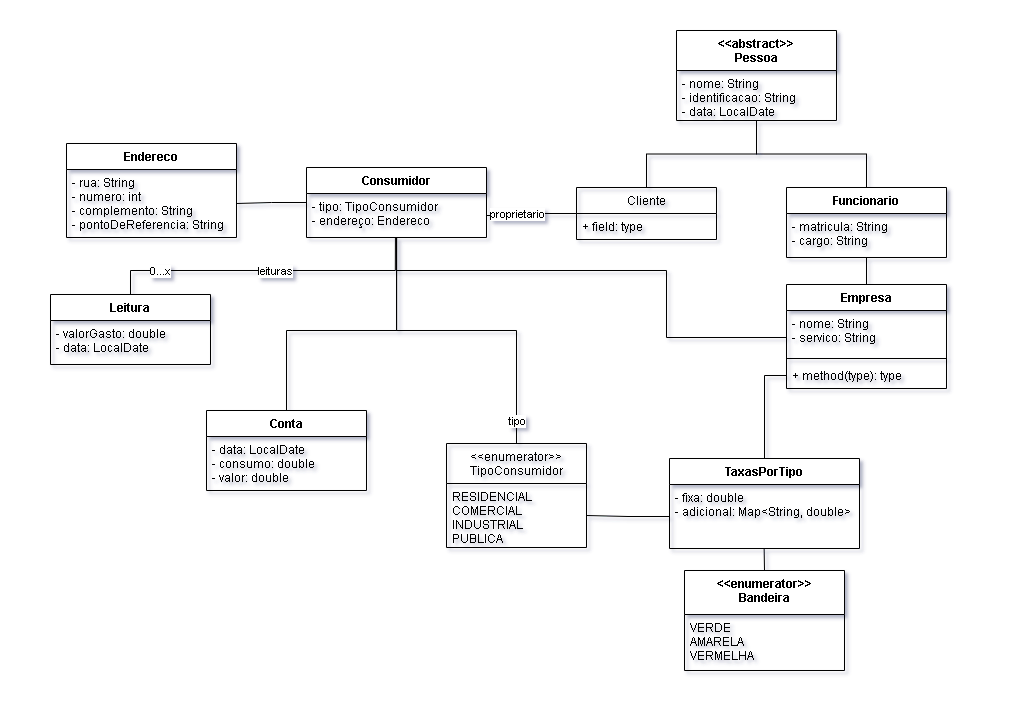

The diagram above was exported from draw.io. Its source (the exported page's mxGraphModel, read from the mxfile embedded in the PNG):
<mxGraphModel dx="1678" dy="453" grid="1" gridSize="10" guides="1" tooltips="1" connect="1" arrows="1" fold="1" page="1" pageScale="1" pageWidth="100" pageHeight="100" math="0" shadow="0">
  <root>
    <mxCell id="0" />
    <mxCell id="1" parent="0" />
    <mxCell id="3nf73OtYu2r16FvgSx3d-29" style="edgeStyle=orthogonalEdgeStyle;rounded=0;orthogonalLoop=1;jettySize=auto;html=1;exitX=0;exitY=0.5;exitDx=0;exitDy=0;entryX=1;entryY=0.5;entryDx=0;entryDy=0;endArrow=none;endFill=0;" parent="1" source="3nf73OtYu2r16FvgSx3d-5" target="3nf73OtYu2r16FvgSx3d-26" edge="1">
      <mxGeometry relative="1" as="geometry" />
    </mxCell>
    <mxCell id="3nf73OtYu2r16FvgSx3d-50" style="edgeStyle=orthogonalEdgeStyle;rounded=0;orthogonalLoop=1;jettySize=auto;html=1;exitX=0.494;exitY=0.997;exitDx=0;exitDy=0;entryX=0.5;entryY=0;entryDx=0;entryDy=0;endArrow=none;endFill=0;exitPerimeter=0;" parent="1" source="3nf73OtYu2r16FvgSx3d-6" target="3nf73OtYu2r16FvgSx3d-46" edge="1">
      <mxGeometry relative="1" as="geometry">
        <mxPoint x="16.000000000000227" y="536.472" as="sourcePoint" />
        <Array as="points">
          <mxPoint x="95" y="570" />
          <mxPoint x="-170" y="570" />
        </Array>
      </mxGeometry>
    </mxCell>
    <mxCell id="3nf73OtYu2r16FvgSx3d-51" value="leituras" style="edgeLabel;html=1;align=center;verticalAlign=middle;resizable=0;points=[];" parent="3nf73OtYu2r16FvgSx3d-50" vertex="1" connectable="0">
      <mxGeometry x="-0.6725" relative="1" as="geometry">
        <mxPoint x="-100" as="offset" />
      </mxGeometry>
    </mxCell>
    <mxCell id="3nf73OtYu2r16FvgSx3d-52" value="0...x" style="edgeLabel;html=1;align=center;verticalAlign=middle;resizable=0;points=[];" parent="3nf73OtYu2r16FvgSx3d-50" vertex="1" connectable="0">
      <mxGeometry x="0.6663" relative="1" as="geometry">
        <mxPoint as="offset" />
      </mxGeometry>
    </mxCell>
    <mxCell id="9jkM_nr5njLPby3g5Ujz-13" style="edgeStyle=orthogonalEdgeStyle;rounded=0;orthogonalLoop=1;jettySize=auto;html=1;exitX=0.75;exitY=1;exitDx=0;exitDy=0;entryX=0;entryY=0.5;entryDx=0;entryDy=0;endArrow=none;endFill=0;" parent="1" source="3nf73OtYu2r16FvgSx3d-5" target="9jkM_nr5njLPby3g5Ujz-2" edge="1">
      <mxGeometry relative="1" as="geometry">
        <Array as="points">
          <mxPoint x="96" y="537" />
          <mxPoint x="96" y="570" />
          <mxPoint x="366" y="570" />
          <mxPoint x="366" y="637" />
          <mxPoint x="486" y="637" />
        </Array>
      </mxGeometry>
    </mxCell>
    <mxCell id="3nf73OtYu2r16FvgSx3d-5" value="Consumidor" style="swimlane;fontStyle=1;align=center;verticalAlign=top;childLayout=stackLayout;horizontal=1;startSize=26;horizontalStack=0;resizeParent=1;resizeParentMax=0;resizeLast=0;collapsible=1;marginBottom=0;" parent="1" vertex="1">
      <mxGeometry x="6" y="467" width="180" height="70" as="geometry" />
    </mxCell>
    <mxCell id="3nf73OtYu2r16FvgSx3d-6" value="- tipo: TipoConsumidor&#10;- endereço: Endereco" style="text;strokeColor=none;fillColor=none;align=left;verticalAlign=top;spacingLeft=4;spacingRight=4;overflow=hidden;rotatable=0;points=[[0,0.5],[1,0.5]];portConstraint=eastwest;" parent="3nf73OtYu2r16FvgSx3d-5" vertex="1">
      <mxGeometry y="26" width="180" height="44" as="geometry" />
    </mxCell>
    <mxCell id="3nf73OtYu2r16FvgSx3d-17" style="edgeStyle=orthogonalEdgeStyle;rounded=0;orthogonalLoop=1;jettySize=auto;html=1;exitX=0.5;exitY=0;exitDx=0;exitDy=0;endArrow=none;endFill=0;" parent="1" source="3nf73OtYu2r16FvgSx3d-13" target="3nf73OtYu2r16FvgSx3d-5" edge="1">
      <mxGeometry relative="1" as="geometry">
        <mxPoint x="226" y="574" as="targetPoint" />
        <Array as="points">
          <mxPoint x="216" y="630" />
          <mxPoint x="96" y="630" />
        </Array>
      </mxGeometry>
    </mxCell>
    <mxCell id="3nf73OtYu2r16FvgSx3d-45" value="tipo" style="edgeLabel;html=1;align=center;verticalAlign=middle;resizable=0;points=[];" parent="3nf73OtYu2r16FvgSx3d-17" vertex="1" connectable="0">
      <mxGeometry x="0.6998" y="-1" relative="1" as="geometry">
        <mxPoint x="119" y="134" as="offset" />
      </mxGeometry>
    </mxCell>
    <mxCell id="3nf73OtYu2r16FvgSx3d-13" value="&lt;&lt;enumerator&gt;&gt;&#10;TipoConsumidor" style="swimlane;fontStyle=0;childLayout=stackLayout;horizontal=1;startSize=40;fillColor=none;horizontalStack=0;resizeParent=1;resizeParentMax=0;resizeLast=0;collapsible=1;marginBottom=0;" parent="1" vertex="1">
      <mxGeometry x="146" y="743" width="140" height="104" as="geometry" />
    </mxCell>
    <mxCell id="3nf73OtYu2r16FvgSx3d-14" value="RESIDENCIAL&#10;COMERCIAL&#10;INDUSTRIAL&#10;PUBLICA" style="text;strokeColor=none;fillColor=none;align=left;verticalAlign=top;spacingLeft=4;spacingRight=4;overflow=hidden;rotatable=0;points=[[0,0.5],[1,0.5]];portConstraint=eastwest;" parent="3nf73OtYu2r16FvgSx3d-13" vertex="1">
      <mxGeometry y="40" width="140" height="64" as="geometry" />
    </mxCell>
    <mxCell id="3nf73OtYu2r16FvgSx3d-35" style="edgeStyle=orthogonalEdgeStyle;rounded=0;orthogonalLoop=1;jettySize=auto;html=1;exitX=0.5;exitY=1;exitDx=0;exitDy=0;entryX=0.5;entryY=0;entryDx=0;entryDy=0;endArrow=none;endFill=0;" parent="1" source="3nf73OtYu2r16FvgSx3d-18" target="3nf73OtYu2r16FvgSx3d-30" edge="1">
      <mxGeometry relative="1" as="geometry" />
    </mxCell>
    <mxCell id="3nf73OtYu2r16FvgSx3d-40" style="edgeStyle=orthogonalEdgeStyle;rounded=0;orthogonalLoop=1;jettySize=auto;html=1;exitX=0.5;exitY=1;exitDx=0;exitDy=0;entryX=0.5;entryY=0;entryDx=0;entryDy=0;endArrow=none;endFill=0;" parent="1" source="3nf73OtYu2r16FvgSx3d-18" target="3nf73OtYu2r16FvgSx3d-36" edge="1">
      <mxGeometry relative="1" as="geometry" />
    </mxCell>
    <mxCell id="3nf73OtYu2r16FvgSx3d-18" value="&lt;&lt;abstract&gt;&gt;&#10;Pessoa" style="swimlane;fontStyle=1;align=center;verticalAlign=top;childLayout=stackLayout;horizontal=1;startSize=40;horizontalStack=0;resizeParent=1;resizeParentMax=0;resizeLast=0;collapsible=1;marginBottom=0;" parent="1" vertex="1">
      <mxGeometry x="376" y="330" width="160" height="90" as="geometry" />
    </mxCell>
    <mxCell id="3nf73OtYu2r16FvgSx3d-19" value="- nome: String&#10;- identificacao: String&#10;- data: LocalDate" style="text;strokeColor=none;fillColor=none;align=left;verticalAlign=top;spacingLeft=4;spacingRight=4;overflow=hidden;rotatable=0;points=[[0,0.5],[1,0.5]];portConstraint=eastwest;" parent="3nf73OtYu2r16FvgSx3d-18" vertex="1">
      <mxGeometry y="40" width="160" height="50" as="geometry" />
    </mxCell>
    <mxCell id="3nf73OtYu2r16FvgSx3d-25" value="Endereco" style="swimlane;fontStyle=1;align=center;verticalAlign=top;childLayout=stackLayout;horizontal=1;startSize=26;horizontalStack=0;resizeParent=1;resizeParentMax=0;resizeLast=0;collapsible=1;marginBottom=0;" parent="1" vertex="1">
      <mxGeometry x="-234" y="443" width="170" height="94" as="geometry" />
    </mxCell>
    <mxCell id="3nf73OtYu2r16FvgSx3d-26" value="- rua: String&#10;- numero: int&#10;- complemento: String&#10;- pontoDeReferencia: String" style="text;strokeColor=none;fillColor=none;align=left;verticalAlign=top;spacingLeft=4;spacingRight=4;overflow=hidden;rotatable=0;points=[[0,0.5],[1,0.5]];portConstraint=eastwest;" parent="3nf73OtYu2r16FvgSx3d-25" vertex="1">
      <mxGeometry y="26" width="170" height="68" as="geometry" />
    </mxCell>
    <mxCell id="9jkM_nr5njLPby3g5Ujz-10" style="edgeStyle=orthogonalEdgeStyle;rounded=0;orthogonalLoop=1;jettySize=auto;html=1;exitX=0.5;exitY=1;exitDx=0;exitDy=0;entryX=0.5;entryY=0;entryDx=0;entryDy=0;endArrow=none;endFill=0;" parent="1" source="3nf73OtYu2r16FvgSx3d-30" target="9jkM_nr5njLPby3g5Ujz-1" edge="1">
      <mxGeometry relative="1" as="geometry" />
    </mxCell>
    <mxCell id="3nf73OtYu2r16FvgSx3d-30" value="Funcionario" style="swimlane;fontStyle=1;align=center;verticalAlign=top;childLayout=stackLayout;horizontal=1;startSize=26;horizontalStack=0;resizeParent=1;resizeParentMax=0;resizeLast=0;collapsible=1;marginBottom=0;" parent="1" vertex="1">
      <mxGeometry x="486" y="487" width="160" height="70" as="geometry" />
    </mxCell>
    <mxCell id="3nf73OtYu2r16FvgSx3d-31" value="- matricula: String&#10;- cargo: String" style="text;strokeColor=none;fillColor=none;align=left;verticalAlign=top;spacingLeft=4;spacingRight=4;overflow=hidden;rotatable=0;points=[[0,0.5],[1,0.5]];portConstraint=eastwest;" parent="3nf73OtYu2r16FvgSx3d-30" vertex="1">
      <mxGeometry y="26" width="160" height="44" as="geometry" />
    </mxCell>
    <mxCell id="3nf73OtYu2r16FvgSx3d-41" style="edgeStyle=orthogonalEdgeStyle;rounded=0;orthogonalLoop=1;jettySize=auto;html=1;exitX=0;exitY=0.5;exitDx=0;exitDy=0;entryX=1;entryY=0.5;entryDx=0;entryDy=0;endArrow=none;endFill=0;" parent="1" source="3nf73OtYu2r16FvgSx3d-36" target="3nf73OtYu2r16FvgSx3d-6" edge="1">
      <mxGeometry relative="1" as="geometry" />
    </mxCell>
    <mxCell id="3nf73OtYu2r16FvgSx3d-44" value="proprietario" style="edgeLabel;html=1;align=center;verticalAlign=middle;resizable=0;points=[];" parent="3nf73OtYu2r16FvgSx3d-41" vertex="1" connectable="0">
      <mxGeometry x="0.8478" relative="1" as="geometry">
        <mxPoint x="23" y="-2" as="offset" />
      </mxGeometry>
    </mxCell>
    <mxCell id="3nf73OtYu2r16FvgSx3d-36" value="Cliente" style="swimlane;fontStyle=0;childLayout=stackLayout;horizontal=1;startSize=26;fillColor=none;horizontalStack=0;resizeParent=1;resizeParentMax=0;resizeLast=0;collapsible=1;marginBottom=0;" parent="1" vertex="1">
      <mxGeometry x="276" y="487" width="140" height="52" as="geometry" />
    </mxCell>
    <mxCell id="3nf73OtYu2r16FvgSx3d-38" value="+ field: type" style="text;strokeColor=none;fillColor=none;align=left;verticalAlign=top;spacingLeft=4;spacingRight=4;overflow=hidden;rotatable=0;points=[[0,0.5],[1,0.5]];portConstraint=eastwest;" parent="3nf73OtYu2r16FvgSx3d-36" vertex="1">
      <mxGeometry y="26" width="140" height="26" as="geometry" />
    </mxCell>
    <mxCell id="3nf73OtYu2r16FvgSx3d-46" value="Leitura" style="swimlane;fontStyle=1;align=center;verticalAlign=top;childLayout=stackLayout;horizontal=1;startSize=26;horizontalStack=0;resizeParent=1;resizeParentMax=0;resizeLast=0;collapsible=1;marginBottom=0;" parent="1" vertex="1">
      <mxGeometry x="-250" y="594" width="160" height="70" as="geometry" />
    </mxCell>
    <mxCell id="3nf73OtYu2r16FvgSx3d-47" value="- valorGasto: double&#10;- data: LocalDate" style="text;strokeColor=none;fillColor=none;align=left;verticalAlign=top;spacingLeft=4;spacingRight=4;overflow=hidden;rotatable=0;points=[[0,0.5],[1,0.5]];portConstraint=eastwest;" parent="3nf73OtYu2r16FvgSx3d-46" vertex="1">
      <mxGeometry y="26" width="160" height="44" as="geometry" />
    </mxCell>
    <mxCell id="9jkM_nr5njLPby3g5Ujz-12" style="edgeStyle=orthogonalEdgeStyle;rounded=0;orthogonalLoop=1;jettySize=auto;html=1;exitX=0.5;exitY=0;exitDx=0;exitDy=0;entryX=0;entryY=0.5;entryDx=0;entryDy=0;endArrow=none;endFill=0;" parent="1" source="3nf73OtYu2r16FvgSx3d-53" target="9jkM_nr5njLPby3g5Ujz-4" edge="1">
      <mxGeometry relative="1" as="geometry" />
    </mxCell>
    <mxCell id="3nf73OtYu2r16FvgSx3d-53" value="TaxasPorTipo" style="swimlane;fontStyle=1;align=center;verticalAlign=top;childLayout=stackLayout;horizontal=1;startSize=26;horizontalStack=0;resizeParent=1;resizeParentMax=0;resizeLast=0;collapsible=1;marginBottom=0;" parent="1" vertex="1">
      <mxGeometry x="369" y="758" width="190" height="90" as="geometry" />
    </mxCell>
    <mxCell id="3nf73OtYu2r16FvgSx3d-54" value="- fixa: double&#10;- adicional: Map&lt;String, double&gt;" style="text;strokeColor=none;fillColor=none;align=left;verticalAlign=top;spacingLeft=4;spacingRight=4;overflow=hidden;rotatable=0;points=[[0,0.5],[1,0.5]];portConstraint=eastwest;" parent="3nf73OtYu2r16FvgSx3d-53" vertex="1">
      <mxGeometry y="26" width="190" height="64" as="geometry" />
    </mxCell>
    <mxCell id="3nf73OtYu2r16FvgSx3d-57" style="edgeStyle=orthogonalEdgeStyle;rounded=0;orthogonalLoop=1;jettySize=auto;html=1;exitX=0;exitY=0.5;exitDx=0;exitDy=0;entryX=1;entryY=0.5;entryDx=0;entryDy=0;endArrow=none;endFill=0;" parent="1" source="3nf73OtYu2r16FvgSx3d-54" target="3nf73OtYu2r16FvgSx3d-14" edge="1">
      <mxGeometry relative="1" as="geometry">
        <mxPoint x="211" y="816" as="sourcePoint" />
      </mxGeometry>
    </mxCell>
    <mxCell id="9jkM_nr5njLPby3g5Ujz-14" style="edgeStyle=orthogonalEdgeStyle;rounded=0;orthogonalLoop=1;jettySize=auto;html=1;exitX=0.5;exitY=0;exitDx=0;exitDy=0;entryX=0.498;entryY=0.996;entryDx=0;entryDy=0;entryPerimeter=0;endArrow=none;endFill=0;" parent="1" source="tUBe_YmM21HyjPbSBP7L-1" target="3nf73OtYu2r16FvgSx3d-54" edge="1">
      <mxGeometry relative="1" as="geometry" />
    </mxCell>
    <mxCell id="tUBe_YmM21HyjPbSBP7L-1" value="&lt;&lt;enumerator&gt;&gt;&#10;Bandeira" style="swimlane;fontStyle=1;align=center;verticalAlign=top;childLayout=stackLayout;horizontal=1;startSize=44;horizontalStack=0;resizeParent=1;resizeParentMax=0;resizeLast=0;collapsible=1;marginBottom=0;" parent="1" vertex="1">
      <mxGeometry x="384" y="870" width="160" height="100" as="geometry" />
    </mxCell>
    <mxCell id="tUBe_YmM21HyjPbSBP7L-2" value="VERDE&#10;AMARELA&#10;VERMELHA" style="text;strokeColor=none;fillColor=none;align=left;verticalAlign=top;spacingLeft=4;spacingRight=4;overflow=hidden;rotatable=0;points=[[0,0.5],[1,0.5]];portConstraint=eastwest;" parent="tUBe_YmM21HyjPbSBP7L-1" vertex="1">
      <mxGeometry y="44" width="160" height="56" as="geometry" />
    </mxCell>
    <mxCell id="9jkM_nr5njLPby3g5Ujz-1" value="Empresa" style="swimlane;fontStyle=1;align=center;verticalAlign=top;childLayout=stackLayout;horizontal=1;startSize=26;horizontalStack=0;resizeParent=1;resizeParentMax=0;resizeLast=0;collapsible=1;marginBottom=0;" parent="1" vertex="1">
      <mxGeometry x="486" y="584" width="160" height="104" as="geometry" />
    </mxCell>
    <mxCell id="9jkM_nr5njLPby3g5Ujz-2" value="- nome: String&#10;- servico: String" style="text;strokeColor=none;fillColor=none;align=left;verticalAlign=top;spacingLeft=4;spacingRight=4;overflow=hidden;rotatable=0;points=[[0,0.5],[1,0.5]];portConstraint=eastwest;" parent="9jkM_nr5njLPby3g5Ujz-1" vertex="1">
      <mxGeometry y="26" width="160" height="44" as="geometry" />
    </mxCell>
    <mxCell id="9jkM_nr5njLPby3g5Ujz-3" value="" style="line;strokeWidth=1;fillColor=none;align=left;verticalAlign=middle;spacingTop=-1;spacingLeft=3;spacingRight=3;rotatable=0;labelPosition=right;points=[];portConstraint=eastwest;" parent="9jkM_nr5njLPby3g5Ujz-1" vertex="1">
      <mxGeometry y="70" width="160" height="8" as="geometry" />
    </mxCell>
    <mxCell id="9jkM_nr5njLPby3g5Ujz-4" value="+ method(type): type" style="text;strokeColor=none;fillColor=none;align=left;verticalAlign=top;spacingLeft=4;spacingRight=4;overflow=hidden;rotatable=0;points=[[0,0.5],[1,0.5]];portConstraint=eastwest;" parent="9jkM_nr5njLPby3g5Ujz-1" vertex="1">
      <mxGeometry y="78" width="160" height="26" as="geometry" />
    </mxCell>
    <mxCell id="9jkM_nr5njLPby3g5Ujz-17" style="edgeStyle=orthogonalEdgeStyle;rounded=0;orthogonalLoop=1;jettySize=auto;html=1;exitX=0.5;exitY=0;exitDx=0;exitDy=0;entryX=0.501;entryY=1.01;entryDx=0;entryDy=0;entryPerimeter=0;endArrow=none;endFill=0;" parent="1" source="9jkM_nr5njLPby3g5Ujz-5" target="3nf73OtYu2r16FvgSx3d-6" edge="1">
      <mxGeometry relative="1" as="geometry">
        <Array as="points">
          <mxPoint x="-14" y="630" />
          <mxPoint x="96" y="630" />
        </Array>
      </mxGeometry>
    </mxCell>
    <mxCell id="9jkM_nr5njLPby3g5Ujz-5" value="Conta" style="swimlane;fontStyle=1;align=center;verticalAlign=top;childLayout=stackLayout;horizontal=1;startSize=26;horizontalStack=0;resizeParent=1;resizeParentMax=0;resizeLast=0;collapsible=1;marginBottom=0;" parent="1" vertex="1">
      <mxGeometry x="-94" y="710" width="160" height="80" as="geometry" />
    </mxCell>
    <mxCell id="9jkM_nr5njLPby3g5Ujz-6" value="- data: LocalDate&#10;- consumo: double&#10;- valor: double" style="text;strokeColor=none;fillColor=none;align=left;verticalAlign=top;spacingLeft=4;spacingRight=4;overflow=hidden;rotatable=0;points=[[0,0.5],[1,0.5]];portConstraint=eastwest;" parent="9jkM_nr5njLPby3g5Ujz-5" vertex="1">
      <mxGeometry y="26" width="160" height="54" as="geometry" />
    </mxCell>
  </root>
</mxGraphModel>